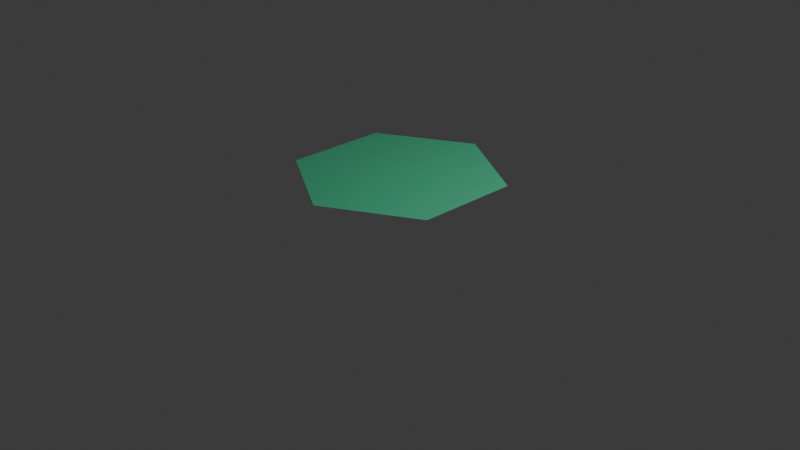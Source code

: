 # Source: tile_base_ground.blend  (saved by Blender 4.0.36; exported with 4.5.12 LTS)
import bpy
from mathutils import Matrix  # noqa: F401  (used for matrix-valued properties, if any)

bpy.ops.wm.read_factory_settings(use_empty=True)
scene = bpy.context.scene
scene.name = 'Scene'

# ---- collections
col_collection = bpy.data.collections.new('Collection'); scene.collection.children.link(col_collection)

# ---- materials (node trees are filled in below, after node groups)
mat_green_001 = bpy.data.materials.new('Green.001')
mat_green_001.use_backface_culling = True
mat_green_001.use_transparent_shadow = False
mat_green_001.diffuse_color = (0.06534, 0.5005, 0.2656, 1.0)
mat_browndark = bpy.data.materials.new('BrownDark')
mat_browndark.use_backface_culling = True
mat_browndark.use_transparent_shadow = False
mat_browndark.diffuse_color = (0.3269, 0.1015, 0.05927, 1.0)

# ---- material node trees
mat_green_001.use_nodes = True; mat_green_001.node_tree.nodes.clear()
_N = mat_green_001.node_tree.nodes; _L = mat_green_001.node_tree.links
n0 = _N.new('ShaderNodeBsdfPrincipled'); n0.name = 'Principled BSDF'; n0.location = (10, 300)
n0.inputs[0].default_value = (0.06534, 0.5005, 0.2656, 1.0)
n0.inputs[2].default_value = 0.4
n1 = _N.new('ShaderNodeOutputMaterial'); n1.name = 'Material Output'; n1.location = (320, 270)
_L.new(n0.outputs[0], n1.inputs[0])
n1.is_active_output = True
mat_browndark.use_nodes = True; mat_browndark.node_tree.nodes.clear()
_N = mat_browndark.node_tree.nodes; _L = mat_browndark.node_tree.links
n0 = _N.new('ShaderNodeBsdfPrincipled'); n0.name = 'Principled BSDF'; n0.location = (10, 300)
n0.inputs[0].default_value = (0.3269, 0.1015, 0.05927, 1.0)
n0.inputs[2].default_value = 0.4
n1 = _N.new('ShaderNodeOutputMaterial'); n1.name = 'Material Output'; n1.location = (320, 270)
_L.new(n0.outputs[0], n1.inputs[0])
n1.is_active_output = True

# ---- world
world_world = bpy.data.worlds.new('World'); scene.world = world_world
world_world.use_nodes = True; world_world.node_tree.nodes.clear()
_N = world_world.node_tree.nodes; _L = world_world.node_tree.links
n0 = _N.new('ShaderNodeOutputWorld'); n0.name = 'World Output'; n0.location = (300, 300)
n1 = _N.new('ShaderNodeBackground'); n1.name = 'Background'; n1.location = (10, 300)
n1.inputs[0].default_value = (0.05088, 0.05088, 0.05088, 1.0)
_L.new(n1.outputs[0], n0.inputs[0])
n0.is_active_output = True
world_world.color = (0.05088, 0.05088, 0.05088)
world_world.use_sun_shadow = False
world_world.sun_shadow_jitter_overblur = 0.0

# ---- cameras
cam_camera = bpy.data.cameras.new('Camera')
cam_camera.clip_end = 100.0
cam_camera.ortho_scale = 7.314

# ---- lights
light_light = bpy.data.lights.new('Light', 'POINT')
light_light.transmission_factor = 0.0
light_light.use_soft_falloff = False
light_light.energy = 1000.0
light_light.shadow_soft_size = 0.1
light_light.shadow_maximum_resolution = 0.006
light_light.use_absolute_resolution = True

# ---- meshes
me_cylinder_947 = bpy.data.meshes.new('Cylinder.947')
me_cylinder_947.from_pydata([(-0.95, 0.5485, 0.5077), (0.95, 0.5485, 0.5077), (3.725e-09, 1.097, 0.5077), (0.95, -0.5485, 0.5077), (-0.95, -0.5485, 0.5077), (-9.127e-08, -1.097, 0.5077)], [], [(0, 1, 2), (0, 3, 1), (4, 3, 0), (5, 3, 4)])
me_cylinder_947.polygons.foreach_set('use_smooth', [True] * 4)
_uv = me_cylinder_947.uv_layers.new(name='UVMap')
_uv.uv.foreach_set('vector', [0.4766, 0.341, 0.4508, 0.3856, 0.4766, 0.3708, 0.4766, 0.341, 0.4251, 0.3708, 0.4508, 0.3856, 0.4508, 0.3261, 0.4251, 0.3708, 0.4766, 0.341, 0.4251, 0.341, 0.4251, 0.3708, 0.4508, 0.3261])
me_cylinder_947.materials.append(mat_green_001)
me_cylinder_947.materials.append(mat_browndark)
me_cylinder_947.update()
me_cylinder_947.normals_split_custom_set([tuple(v) for v in zip(*[iter([-0.06657, 0.03843, 0.997, 0.06656, 0.03844, 0.997, 4.221e-06, 0.07687, 0.997, -0.06657, 0.03843, 0.997, 0.06657, -0.03843, 0.997, 0.06656, 0.03844, 0.997, -0.06656, -0.03844, 0.997, 0.06657, -0.03843, 0.997, -0.06657, 0.03843, 0.997, 5.584e-06, -0.07687, 0.997, 0.06657, -0.03843, 0.997, -0.06656, -0.03844, 0.997])] * 3)])

# ---- objects
ob_hex_forest_detail = bpy.data.objects.new('hex_forest_detail', me_cylinder_947)
ob_light = bpy.data.objects.new('Light', light_light)
ob_camera = bpy.data.objects.new('Camera', cam_camera)

# ---- transforms, parenting, visibility, modifiers, constraints
ob_hex_forest_detail.location = (0.0, 0.0, 0.0)
ob_hex_forest_detail.rotation_mode = 'QUATERNION'
ob_hex_forest_detail.rotation_quaternion = (1.0, 0.0, 0.0, 0.0)
ob_light.location = (4.076, 1.005, 5.904)
ob_light.rotation_euler = (0.6503, 0.05522, 1.866)
ob_light.lock_rotations_4d = False
ob_light.empty_display_type = 'ARROWS'
ob_light.color = (0.0, 0.0, 0.0, 0.0)
ob_light.lineart.crease_threshold = 0.0
ob_camera.location = (7.359, -6.926, 4.958)
ob_camera.rotation_euler = (1.109, 0.0, 0.8149)
ob_camera.lock_rotations_4d = False
ob_camera.empty_display_type = 'ARROWS'
ob_camera.color = (0.0, 0.0, 0.0, 0.0)
ob_camera.display_type = 'WIRE'
ob_camera.lineart.crease_threshold = 0.0

# ---- collection membership
scene.collection.objects.link(ob_hex_forest_detail)
col_collection.objects.link(ob_light)
col_collection.objects.link(ob_camera)

# ---- scene / render settings (as saved in the file)
scene.camera = ob_camera
scene.frame_start = 1; scene.frame_end = 250; scene.frame_set(1)
scene.render.engine = 'BLENDER_EEVEE_NEXT'
scene.cycles.sampling_pattern = 'TABULATED_SOBOL'
bpy.context.view_layer.update()
